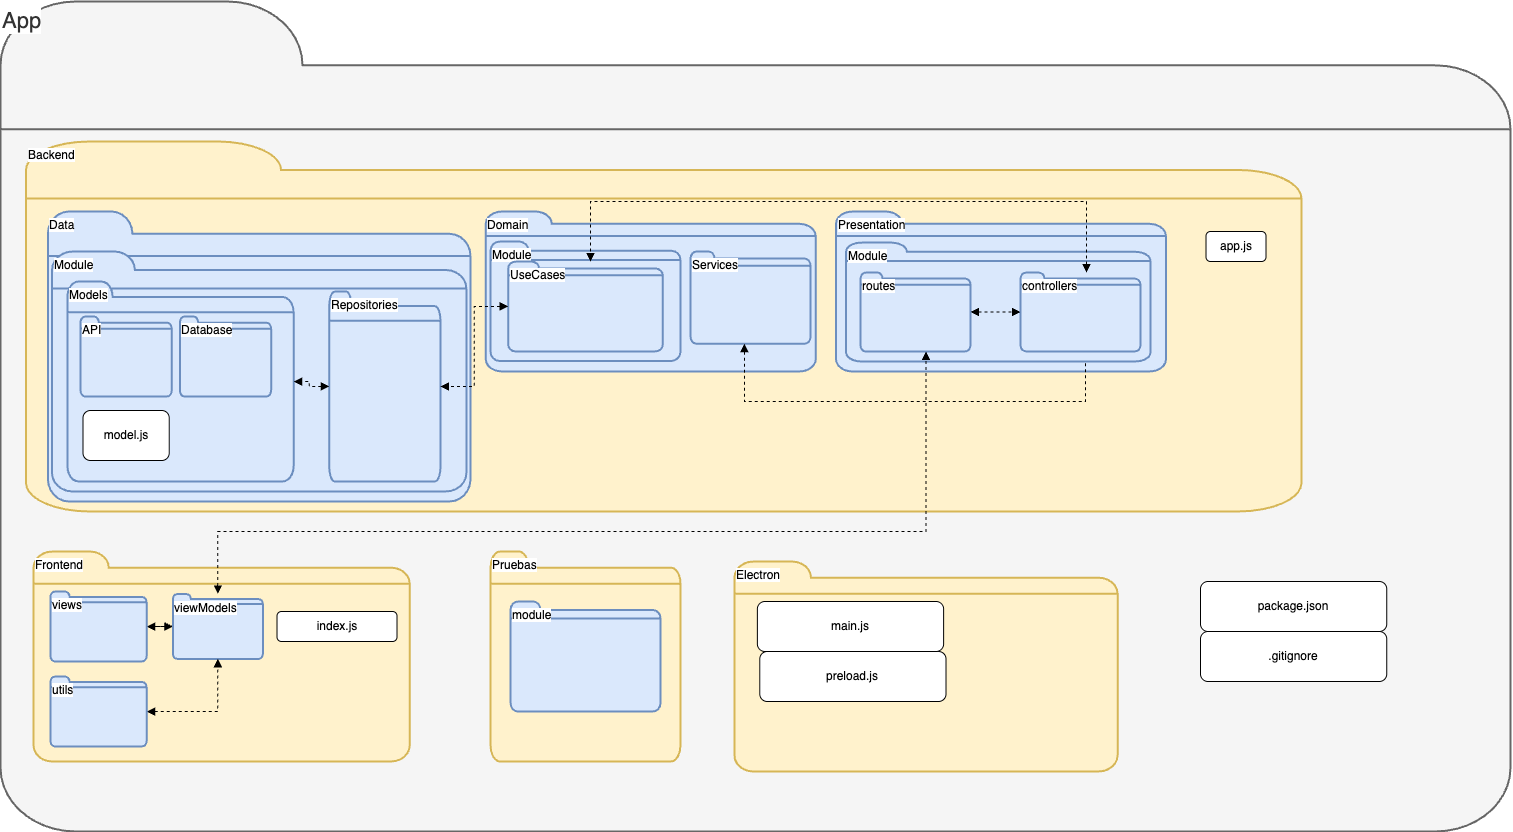

The diagram above was exported from draw.io. Its source (the exported page's mxGraphModel, read from the mxfile embedded in the PNG):
<mxGraphModel dx="865" dy="1065" grid="1" gridSize="10" guides="1" tooltips="1" connect="1" arrows="1" fold="1" page="1" pageScale="1" pageWidth="827" pageHeight="1169" math="0" shadow="0">
  <root>
    <mxCell id="0" />
    <mxCell id="1" parent="0" />
    <mxCell id="OCWEqwOzedAvHPl26Pu8-104" value="&lt;font style=&quot;font-size: 22px;&quot;&gt;App&lt;/font&gt;" style="html=1;verticalLabelPosition=middle;align=left;labelBackgroundColor=#ffffff;verticalAlign=top;strokeWidth=2;strokeColor=#666666;shadow=0;dashed=0;shape=mxgraph.ios7.icons.folder;labelPosition=center;fillColor=#f5f5f5;fontColor=#333333;movable=1;resizable=1;rotatable=1;deletable=1;editable=1;locked=0;connectable=1;" vertex="1" parent="1">
      <mxGeometry x="880" y="100" width="1510" height="830" as="geometry" />
    </mxCell>
    <mxCell id="OCWEqwOzedAvHPl26Pu8-84" value="Backend" style="html=1;verticalLabelPosition=middle;align=left;labelBackgroundColor=#ffffff;verticalAlign=top;strokeWidth=2;strokeColor=#d6b656;shadow=0;dashed=0;shape=mxgraph.ios7.icons.folder;labelPosition=center;horizontal=1;fillColor=#fff2cc;movable=1;resizable=1;rotatable=1;deletable=1;editable=1;locked=0;connectable=1;" vertex="1" parent="1">
      <mxGeometry x="905.51" y="240" width="1275.44" height="370" as="geometry" />
    </mxCell>
    <mxCell id="OCWEqwOzedAvHPl26Pu8-71" value="Domain" style="html=1;verticalLabelPosition=middle;align=left;labelBackgroundColor=#ffffff;verticalAlign=top;strokeWidth=2;strokeColor=#6c8ebf;shadow=0;dashed=0;shape=mxgraph.ios7.icons.folder;labelPosition=center;horizontal=1;fillColor=#dae8fc;movable=1;resizable=1;rotatable=1;deletable=1;editable=1;locked=0;connectable=1;" vertex="1" parent="1">
      <mxGeometry x="1365.2500000000002" y="310" width="330" height="160" as="geometry" />
    </mxCell>
    <mxCell id="OCWEqwOzedAvHPl26Pu8-73" value="Data" style="html=1;verticalLabelPosition=middle;align=left;labelBackgroundColor=#ffffff;verticalAlign=top;strokeWidth=2;strokeColor=#6c8ebf;shadow=0;dashed=0;shape=mxgraph.ios7.icons.folder;labelPosition=center;horizontal=1;fillColor=#dae8fc;movable=1;resizable=1;rotatable=1;deletable=1;editable=1;locked=0;connectable=1;" vertex="1" parent="1">
      <mxGeometry x="927.39" y="310" width="422.61" height="290" as="geometry" />
    </mxCell>
    <mxCell id="OCWEqwOzedAvHPl26Pu8-78" value="Presentation" style="html=1;verticalLabelPosition=middle;align=left;labelBackgroundColor=#ffffff;verticalAlign=top;strokeWidth=2;strokeColor=#6c8ebf;shadow=0;dashed=0;shape=mxgraph.ios7.icons.folder;labelPosition=center;horizontal=1;fillColor=#dae8fc;movable=1;resizable=1;rotatable=1;deletable=1;editable=1;locked=0;connectable=1;" vertex="1" parent="1">
      <mxGeometry x="1715.51" y="310" width="330" height="160" as="geometry" />
    </mxCell>
    <mxCell id="OCWEqwOzedAvHPl26Pu8-85" value="app.js" style="rounded=1;whiteSpace=wrap;html=1;movable=1;resizable=1;rotatable=1;deletable=1;editable=1;locked=0;connectable=1;" vertex="1" parent="1">
      <mxGeometry x="2085.51" y="330" width="60" height="30" as="geometry" />
    </mxCell>
    <mxCell id="OCWEqwOzedAvHPl26Pu8-89" value="Services" style="html=1;verticalLabelPosition=middle;align=left;labelBackgroundColor=#ffffff;verticalAlign=top;strokeWidth=2;strokeColor=#6c8ebf;shadow=0;dashed=0;shape=mxgraph.ios7.icons.folder;labelPosition=center;horizontal=1;fillColor=#dae8fc;movable=1;resizable=1;rotatable=1;deletable=1;editable=1;locked=0;connectable=1;" vertex="1" parent="1">
      <mxGeometry x="1570" y="350" width="120" height="92.25" as="geometry" />
    </mxCell>
    <mxCell id="OCWEqwOzedAvHPl26Pu8-90" value="Frontend" style="html=1;verticalLabelPosition=middle;align=left;labelBackgroundColor=#ffffff;verticalAlign=top;strokeWidth=2;strokeColor=#d6b656;shadow=0;dashed=0;shape=mxgraph.ios7.icons.folder;labelPosition=center;horizontal=1;fillColor=#fff2cc;movable=1;resizable=1;rotatable=1;deletable=1;editable=1;locked=0;connectable=1;" vertex="1" parent="1">
      <mxGeometry x="913.01" y="650" width="376.25" height="210" as="geometry" />
    </mxCell>
    <mxCell id="OCWEqwOzedAvHPl26Pu8-100" style="edgeStyle=orthogonalEdgeStyle;rounded=0;orthogonalLoop=1;jettySize=auto;html=1;dashed=1;endArrow=block;endFill=1;startArrow=block;startFill=1;" edge="1" parent="1" source="OCWEqwOzedAvHPl26Pu8-91" target="OCWEqwOzedAvHPl26Pu8-92">
      <mxGeometry relative="1" as="geometry" />
    </mxCell>
    <mxCell id="OCWEqwOzedAvHPl26Pu8-91" value="views" style="html=1;verticalLabelPosition=middle;align=left;labelBackgroundColor=#ffffff;verticalAlign=top;strokeWidth=2;strokeColor=#6c8ebf;shadow=0;dashed=0;shape=mxgraph.ios7.icons.folder;labelPosition=center;horizontal=1;fillColor=#dae8fc;movable=1;resizable=1;rotatable=1;deletable=1;editable=1;locked=0;connectable=1;" vertex="1" parent="1">
      <mxGeometry x="929.89" y="690" width="96.25" height="70" as="geometry" />
    </mxCell>
    <mxCell id="OCWEqwOzedAvHPl26Pu8-92" value="viewModels" style="html=1;verticalLabelPosition=middle;align=left;labelBackgroundColor=#ffffff;verticalAlign=top;strokeWidth=2;strokeColor=#6c8ebf;shadow=0;dashed=0;shape=mxgraph.ios7.icons.folder;labelPosition=center;horizontal=1;fillColor=#dae8fc;movable=1;resizable=1;rotatable=1;deletable=1;editable=1;locked=0;connectable=1;" vertex="1" parent="1">
      <mxGeometry x="1052.39" y="692.5" width="90" height="65" as="geometry" />
    </mxCell>
    <mxCell id="9gvzBstR_ILBOE6qI8wt-1" style="edgeStyle=orthogonalEdgeStyle;rounded=0;orthogonalLoop=1;jettySize=auto;html=1;dashed=1;startArrow=block;startFill=1;endArrow=block;endFill=1;" edge="1" parent="1" source="OCWEqwOzedAvHPl26Pu8-93" target="OCWEqwOzedAvHPl26Pu8-92">
      <mxGeometry relative="1" as="geometry" />
    </mxCell>
    <mxCell id="OCWEqwOzedAvHPl26Pu8-93" value="utils" style="html=1;verticalLabelPosition=middle;align=left;labelBackgroundColor=#ffffff;verticalAlign=top;strokeWidth=2;strokeColor=#6c8ebf;shadow=0;dashed=0;shape=mxgraph.ios7.icons.folder;labelPosition=center;horizontal=1;fillColor=#dae8fc;movable=1;resizable=1;rotatable=1;deletable=1;editable=1;locked=0;connectable=1;" vertex="1" parent="1">
      <mxGeometry x="929.89" y="775" width="96.24" height="70" as="geometry" />
    </mxCell>
    <mxCell id="OCWEqwOzedAvHPl26Pu8-94" value="index.js" style="rounded=1;whiteSpace=wrap;html=1;movable=1;resizable=1;rotatable=1;deletable=1;editable=1;locked=0;connectable=1;" vertex="1" parent="1">
      <mxGeometry x="1156.51" y="710" width="120" height="30" as="geometry" />
    </mxCell>
    <mxCell id="OCWEqwOzedAvHPl26Pu8-95" value="Pruebas" style="html=1;verticalLabelPosition=middle;align=left;labelBackgroundColor=#ffffff;verticalAlign=top;strokeWidth=2;strokeColor=#d6b656;shadow=0;dashed=0;shape=mxgraph.ios7.icons.folder;labelPosition=center;horizontal=1;fillColor=#fff2cc;movable=1;resizable=1;rotatable=1;deletable=1;editable=1;locked=0;connectable=1;" vertex="1" parent="1">
      <mxGeometry x="1369.9999999999998" y="650" width="190" height="210" as="geometry" />
    </mxCell>
    <mxCell id="OCWEqwOzedAvHPl26Pu8-96" value="module" style="html=1;verticalLabelPosition=middle;align=left;labelBackgroundColor=#ffffff;verticalAlign=top;strokeWidth=2;strokeColor=#6c8ebf;shadow=0;dashed=0;shape=mxgraph.ios7.icons.folder;labelPosition=center;horizontal=1;fillColor=#dae8fc;movable=1;resizable=1;rotatable=1;deletable=1;editable=1;locked=0;connectable=1;" vertex="1" parent="1">
      <mxGeometry x="1389.9999999999998" y="700" width="150" height="110" as="geometry" />
    </mxCell>
    <mxCell id="OCWEqwOzedAvHPl26Pu8-97" value="Electron" style="html=1;verticalLabelPosition=middle;align=left;labelBackgroundColor=#ffffff;verticalAlign=top;strokeWidth=2;strokeColor=#d6b656;shadow=0;dashed=0;shape=mxgraph.ios7.icons.folder;labelPosition=center;horizontal=1;fillColor=#fff2cc;movable=1;resizable=1;rotatable=1;deletable=1;editable=1;locked=0;connectable=1;" vertex="1" parent="1">
      <mxGeometry x="1613.89" y="660" width="383.24" height="210" as="geometry" />
    </mxCell>
    <mxCell id="OCWEqwOzedAvHPl26Pu8-99" value="preload.js" style="rounded=1;whiteSpace=wrap;html=1;movable=1;resizable=1;rotatable=1;deletable=1;editable=1;locked=0;connectable=1;" vertex="1" parent="1">
      <mxGeometry x="1639.26" y="750" width="186.25" height="50" as="geometry" />
    </mxCell>
    <mxCell id="OCWEqwOzedAvHPl26Pu8-107" value="package.json" style="rounded=1;whiteSpace=wrap;html=1;movable=1;resizable=1;rotatable=1;deletable=1;editable=1;locked=0;connectable=1;" vertex="1" parent="1">
      <mxGeometry x="2080" y="680" width="186.25" height="50" as="geometry" />
    </mxCell>
    <mxCell id="OCWEqwOzedAvHPl26Pu8-110" value="main.js" style="rounded=1;whiteSpace=wrap;html=1;movable=1;resizable=1;rotatable=1;deletable=1;editable=1;locked=0;connectable=1;" vertex="1" parent="1">
      <mxGeometry x="1636.87" y="700" width="186.25" height="50" as="geometry" />
    </mxCell>
    <mxCell id="OCWEqwOzedAvHPl26Pu8-111" value=".gitignore" style="rounded=1;whiteSpace=wrap;html=1;movable=1;resizable=1;rotatable=1;deletable=1;editable=1;locked=0;connectable=1;" vertex="1" parent="1">
      <mxGeometry x="2080" y="730" width="186.25" height="50" as="geometry" />
    </mxCell>
    <mxCell id="OCWEqwOzedAvHPl26Pu8-112" value="Module" style="html=1;verticalLabelPosition=middle;align=left;labelBackgroundColor=#ffffff;verticalAlign=top;strokeWidth=2;strokeColor=#6c8ebf;shadow=0;dashed=0;shape=mxgraph.ios7.icons.folder;labelPosition=center;horizontal=1;fillColor=#dae8fc;movable=1;resizable=1;rotatable=1;deletable=1;editable=1;locked=0;connectable=1;" vertex="1" parent="1">
      <mxGeometry x="931.51" y="350" width="414.37" height="240" as="geometry" />
    </mxCell>
    <mxCell id="OCWEqwOzedAvHPl26Pu8-75" value="Models" style="html=1;verticalLabelPosition=middle;align=left;labelBackgroundColor=#ffffff;verticalAlign=top;strokeWidth=2;strokeColor=#6c8ebf;shadow=0;dashed=0;shape=mxgraph.ios7.icons.folder;labelPosition=center;horizontal=1;fillColor=#dae8fc;movable=1;resizable=1;rotatable=1;deletable=1;editable=1;locked=0;connectable=1;" vertex="1" parent="1">
      <mxGeometry x="946.88" y="380" width="226.25" height="200" as="geometry" />
    </mxCell>
    <mxCell id="OCWEqwOzedAvHPl26Pu8-77" value="API" style="html=1;verticalLabelPosition=middle;align=left;labelBackgroundColor=#ffffff;verticalAlign=top;strokeWidth=2;strokeColor=#6c8ebf;shadow=0;dashed=0;shape=mxgraph.ios7.icons.folder;labelPosition=center;horizontal=1;fillColor=#dae8fc;movable=1;resizable=1;rotatable=1;deletable=1;editable=1;locked=0;connectable=1;" vertex="1" parent="1">
      <mxGeometry x="960.0000000000001" y="415" width="91.25" height="80" as="geometry" />
    </mxCell>
    <mxCell id="OCWEqwOzedAvHPl26Pu8-88" value="Database" style="html=1;verticalLabelPosition=middle;align=left;labelBackgroundColor=#ffffff;verticalAlign=top;strokeWidth=2;strokeColor=#6c8ebf;shadow=0;dashed=0;shape=mxgraph.ios7.icons.folder;labelPosition=center;horizontal=1;fillColor=#dae8fc;movable=1;resizable=1;rotatable=1;deletable=1;editable=1;locked=0;connectable=1;" vertex="1" parent="1">
      <mxGeometry x="1059.3799999999999" y="415" width="91.25" height="80" as="geometry" />
    </mxCell>
    <mxCell id="OCWEqwOzedAvHPl26Pu8-98" value="model.js" style="rounded=1;whiteSpace=wrap;html=1;movable=1;resizable=1;rotatable=1;deletable=1;editable=1;locked=0;connectable=1;" vertex="1" parent="1">
      <mxGeometry x="962.5" y="509" width="86.25" height="50" as="geometry" />
    </mxCell>
    <mxCell id="OCWEqwOzedAvHPl26Pu8-76" value="Repositories" style="html=1;verticalLabelPosition=middle;align=left;labelBackgroundColor=#ffffff;verticalAlign=top;strokeWidth=2;strokeColor=#6c8ebf;shadow=0;dashed=0;shape=mxgraph.ios7.icons.folder;labelPosition=center;horizontal=1;fillColor=#dae8fc;movable=1;resizable=1;rotatable=1;deletable=1;editable=1;locked=0;connectable=1;" vertex="1" parent="1">
      <mxGeometry x="1208.75" y="390" width="111.25" height="190" as="geometry" />
    </mxCell>
    <mxCell id="OCWEqwOzedAvHPl26Pu8-108" style="edgeStyle=orthogonalEdgeStyle;rounded=0;orthogonalLoop=1;jettySize=auto;html=1;startArrow=block;startFill=1;endArrow=block;endFill=1;dashed=1;" edge="1" parent="1" source="OCWEqwOzedAvHPl26Pu8-76" target="OCWEqwOzedAvHPl26Pu8-75">
      <mxGeometry relative="1" as="geometry" />
    </mxCell>
    <mxCell id="OCWEqwOzedAvHPl26Pu8-114" value="Module" style="html=1;verticalLabelPosition=middle;align=left;labelBackgroundColor=#ffffff;verticalAlign=top;strokeWidth=2;strokeColor=#6c8ebf;shadow=0;dashed=0;shape=mxgraph.ios7.icons.folder;labelPosition=center;horizontal=1;fillColor=#dae8fc;movable=1;resizable=1;rotatable=1;deletable=1;editable=1;locked=0;connectable=1;" vertex="1" parent="1">
      <mxGeometry x="1370" y="340" width="190" height="119.5" as="geometry" />
    </mxCell>
    <mxCell id="OCWEqwOzedAvHPl26Pu8-72" value="UseCases" style="html=1;verticalLabelPosition=middle;align=left;labelBackgroundColor=#ffffff;verticalAlign=top;strokeWidth=2;strokeColor=#6c8ebf;shadow=0;dashed=0;shape=mxgraph.ios7.icons.folder;labelPosition=center;horizontal=1;fillColor=#dae8fc;movable=1;resizable=1;rotatable=1;deletable=1;editable=1;locked=0;connectable=1;" vertex="1" parent="1">
      <mxGeometry x="1387.68" y="360" width="154.63" height="90" as="geometry" />
    </mxCell>
    <mxCell id="OCWEqwOzedAvHPl26Pu8-109" style="edgeStyle=orthogonalEdgeStyle;rounded=0;orthogonalLoop=1;jettySize=auto;html=1;dashed=1;startArrow=block;startFill=1;endArrow=block;endFill=1;" edge="1" parent="1" source="OCWEqwOzedAvHPl26Pu8-89" target="OCWEqwOzedAvHPl26Pu8-80">
      <mxGeometry relative="1" as="geometry">
        <Array as="points">
          <mxPoint x="1624" y="500" />
          <mxPoint x="1965" y="500" />
        </Array>
      </mxGeometry>
    </mxCell>
    <mxCell id="OCWEqwOzedAvHPl26Pu8-106" style="edgeStyle=orthogonalEdgeStyle;rounded=0;orthogonalLoop=1;jettySize=auto;html=1;startArrow=block;startFill=1;endArrow=block;endFill=1;dashed=1;" edge="1" parent="1" source="OCWEqwOzedAvHPl26Pu8-72" target="OCWEqwOzedAvHPl26Pu8-76">
      <mxGeometry relative="1" as="geometry" />
    </mxCell>
    <mxCell id="OCWEqwOzedAvHPl26Pu8-115" value="Module" style="html=1;verticalLabelPosition=middle;align=left;labelBackgroundColor=#ffffff;verticalAlign=top;strokeWidth=2;strokeColor=#6c8ebf;shadow=0;dashed=0;shape=mxgraph.ios7.icons.folder;labelPosition=center;horizontal=1;fillColor=#dae8fc;movable=1;resizable=1;rotatable=1;deletable=1;editable=1;locked=0;connectable=1;" vertex="1" parent="1">
      <mxGeometry x="1725.51" y="341.12" width="304.49" height="118.88" as="geometry" />
    </mxCell>
    <mxCell id="OCWEqwOzedAvHPl26Pu8-102" style="edgeStyle=orthogonalEdgeStyle;rounded=0;orthogonalLoop=1;jettySize=auto;html=1;startArrow=block;startFill=1;endArrow=block;endFill=1;dashed=1;" edge="1" parent="1" source="OCWEqwOzedAvHPl26Pu8-79" target="OCWEqwOzedAvHPl26Pu8-80">
      <mxGeometry relative="1" as="geometry" />
    </mxCell>
    <mxCell id="OCWEqwOzedAvHPl26Pu8-79" value="routes" style="html=1;verticalLabelPosition=middle;align=left;labelBackgroundColor=#ffffff;verticalAlign=top;strokeWidth=2;strokeColor=#6c8ebf;shadow=0;dashed=0;shape=mxgraph.ios7.icons.folder;labelPosition=center;horizontal=1;fillColor=#dae8fc;movable=1;resizable=1;rotatable=1;deletable=1;editable=1;locked=0;connectable=1;" vertex="1" parent="1">
      <mxGeometry x="1740" y="371" width="110" height="79" as="geometry" />
    </mxCell>
    <mxCell id="OCWEqwOzedAvHPl26Pu8-80" value="controllers" style="html=1;verticalLabelPosition=middle;align=left;labelBackgroundColor=#ffffff;verticalAlign=top;strokeWidth=2;strokeColor=#6c8ebf;shadow=0;dashed=0;shape=mxgraph.ios7.icons.folder;labelPosition=center;horizontal=1;fillColor=#dae8fc;movable=1;resizable=1;rotatable=1;deletable=1;editable=1;locked=0;connectable=1;" vertex="1" parent="1">
      <mxGeometry x="1900" y="371" width="120" height="79" as="geometry" />
    </mxCell>
    <mxCell id="OCWEqwOzedAvHPl26Pu8-105" value="" style="edgeStyle=orthogonalEdgeStyle;rounded=0;orthogonalLoop=1;jettySize=auto;html=1;startArrow=block;startFill=1;endArrow=block;endFill=1;dashed=1;" edge="1" parent="1" source="OCWEqwOzedAvHPl26Pu8-92" target="OCWEqwOzedAvHPl26Pu8-79">
      <mxGeometry relative="1" as="geometry">
        <mxPoint x="1097.51" y="693" as="sourcePoint" />
        <mxPoint x="1805.51" y="439" as="targetPoint" />
        <Array as="points">
          <mxPoint x="1097.51" y="630" />
          <mxPoint x="1805.51" y="630" />
        </Array>
      </mxGeometry>
    </mxCell>
    <mxCell id="OCWEqwOzedAvHPl26Pu8-103" style="edgeStyle=orthogonalEdgeStyle;rounded=0;orthogonalLoop=1;jettySize=auto;html=1;startArrow=block;startFill=1;endArrow=block;endFill=1;dashed=1;" edge="1" parent="1" source="OCWEqwOzedAvHPl26Pu8-80" target="OCWEqwOzedAvHPl26Pu8-72">
      <mxGeometry relative="1" as="geometry">
        <Array as="points">
          <mxPoint x="1966" y="300" />
          <mxPoint x="1470" y="300" />
        </Array>
      </mxGeometry>
    </mxCell>
  </root>
</mxGraphModel>